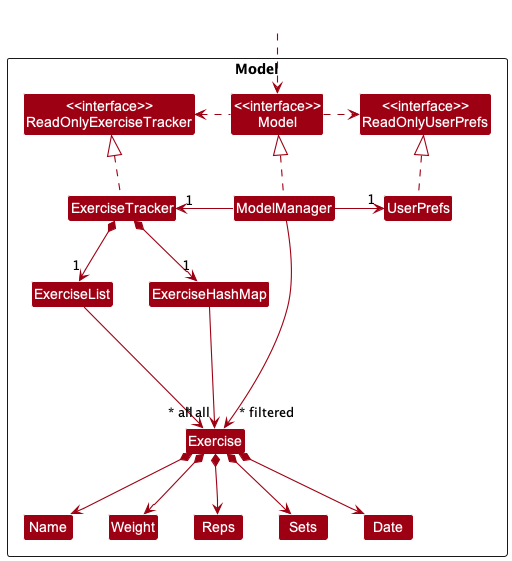

The diagram above was rendered by PlantUML. Its source (embedded in the PNG):
@startuml
!include style.puml
skinparam arrowThickness 1.1
skinparam arrowColor MODEL_COLOR
skinparam classBackgroundColor MODEL_COLOR

Package Model <<Rectangle>>{
Class "<<interface>>\nReadOnlyExerciseTracker" as ReadOnlyExerciseTracker
Class "<<interface>>\nReadOnlyUserPrefs" as ReadOnlyUserPrefs
Class "<<interface>>\nModel" as Model
Class ExerciseTracker
Class ModelManager
Class UserPrefs

Class ExerciseList
Class ExerciseHashMap
Class Exercise
Class Name
Class Weight
Class Reps
Class Sets
Class Date

}

Class HiddenOutside #FFFFFF
HiddenOutside ..> Model

ExerciseTracker .up.|> ReadOnlyExerciseTracker

ModelManager .up.|> Model
Model .right.> ReadOnlyUserPrefs
Model .left.> ReadOnlyExerciseTracker
ModelManager -left-> "1" ExerciseTracker
ModelManager -right-> "1" UserPrefs
UserPrefs .up.|> ReadOnlyUserPrefs

ExerciseTracker *--> "1" ExerciseList
ExerciseTracker *--> "1" ExerciseHashMap
ExerciseHashMap ---> "~* all" Exercise
ExerciseList ---> "~* all" Exercise
Exercise *--> Name
Exercise *--> Weight
Exercise *--> Reps
Exercise *--> Sets
Exercise *--> Date

ModelManager -->"~* filtered" Exercise
@enduml